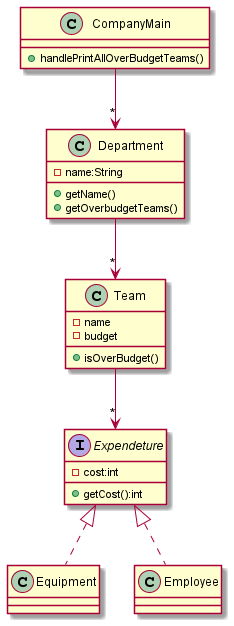

The diagram above was rendered by PlantUML. Its source (embedded in the PNG):
@startuml
class CompanyMain{
+handlePrintAllOverBudgetTeams()
}
class Department{
-name:String
+getName()
+getOverbudgetTeams()
}
class Team{
-name
-budget
+isOverBudget()
}
interface Expendeture{
-cost:int
+getCost():int
}
class Equipment implements Expendeture{}
class Employee implements Expendeture{}
Team-->"*"Expendeture
Department-->"*"Team
CompanyMain-->"*"Department
@enduml